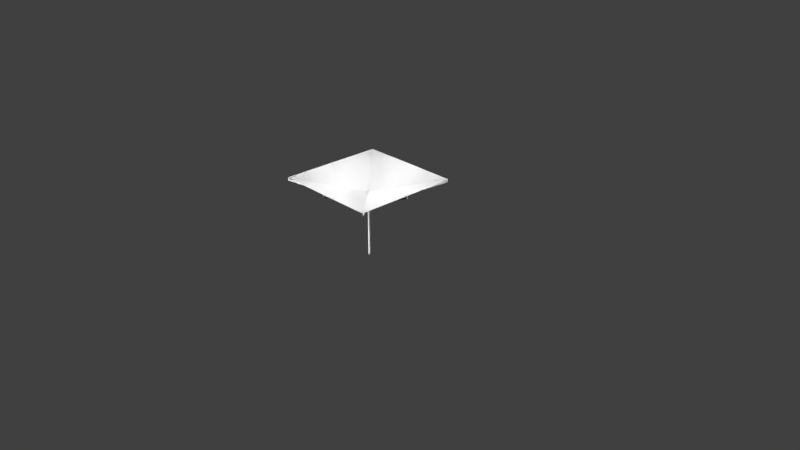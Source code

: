 # Source: guardachuva.blend  (saved by Blender 2.79.0; exported with 4.5.12 LTS)
import bpy
from mathutils import Matrix  # noqa: F401  (used for matrix-valued properties, if any)

bpy.ops.wm.read_factory_settings(use_empty=True)
scene = bpy.context.scene
scene.name = 'Scene'

# ---- collections
col_collection_1 = bpy.data.collections.new('Collection 1'); scene.collection.children.link(col_collection_1)

# ---- world
world_world = bpy.data.worlds.new('World'); scene.world = world_world
world_world.color = (0.05088, 0.05088, 0.05088)
world_world.use_sun_shadow = False
world_world.sun_shadow_jitter_overblur = 0.0
world_world.cycles.sampling_method = 'MANUAL'

# ---- cameras
cam_camera = bpy.data.cameras.new('Camera')
cam_camera.clip_end = 100.0
cam_camera.lens = 35.0
cam_camera.sensor_width = 32.0
cam_camera.sensor_height = 18.0
cam_camera.ortho_scale = 7.314
cam_camera.dof.focus_distance = 0.0
cam_camera.dof.aperture_fstop = 128.0

# ---- lights
light_lamp_004 = bpy.data.lights.new('Lamp.004', 'POINT')
light_lamp_004.transmission_factor = 0.0
light_lamp_004.cutoff_distance = 30.0
light_lamp_004.energy = 100.0
light_lamp_004.shadow_buffer_clip_start = 1.001
light_lamp_004.shadow_soft_size = 0.1
light_lamp_004.shadow_maximum_resolution = 0.006
light_lamp_004.use_absolute_resolution = True
light_lamp_003 = bpy.data.lights.new('Lamp.003', 'POINT')
light_lamp_003.transmission_factor = 0.0
light_lamp_003.cutoff_distance = 30.0
light_lamp_003.energy = 100.0
light_lamp_003.shadow_buffer_clip_start = 1.001
light_lamp_003.shadow_soft_size = 0.1
light_lamp_003.shadow_maximum_resolution = 0.006
light_lamp_003.use_absolute_resolution = True
light_lamp_002 = bpy.data.lights.new('Lamp.002', 'POINT')
light_lamp_002.transmission_factor = 0.0
light_lamp_002.cutoff_distance = 30.0
light_lamp_002.energy = 100.0
light_lamp_002.shadow_buffer_clip_start = 1.001
light_lamp_002.shadow_soft_size = 0.1
light_lamp_002.shadow_maximum_resolution = 0.006
light_lamp_002.use_absolute_resolution = True
light_lamp_001 = bpy.data.lights.new('Lamp.001', 'POINT')
light_lamp_001.transmission_factor = 0.0
light_lamp_001.cutoff_distance = 30.0
light_lamp_001.energy = 100.0
light_lamp_001.shadow_buffer_clip_start = 1.001
light_lamp_001.shadow_soft_size = 0.1
light_lamp_001.shadow_maximum_resolution = 0.006
light_lamp_001.use_absolute_resolution = True
light_lamp = bpy.data.lights.new('Lamp', 'POINT')
light_lamp.transmission_factor = 0.0
light_lamp.cutoff_distance = 30.0
light_lamp.energy = 100.0
light_lamp.shadow_buffer_clip_start = 1.001
light_lamp.shadow_soft_size = 0.1
light_lamp.shadow_maximum_resolution = 0.006
light_lamp.use_absolute_resolution = True

# ---- meshes
me_cylinder_001 = bpy.data.meshes.new('Cylinder.001')
me_cylinder_001.from_pydata([(0.04807, -0.01992, -0.001314), (0.04807, -0.01992, 2.003), (0.01955, -0.04845, -0.001314), (0.01955, -0.04845, 2.003), (-0.0208, -0.04845, -0.001314), (-0.0208, -0.04845, 2.003), (-0.04933, -0.01992, -0.001314), (-0.04933, -0.01992, 2.003), (-0.04933, 0.02042, -0.001314), (-0.04933, 0.02042, 2.003), (-0.0208, 0.04895, -0.001314), (-0.0208, 0.04895, 2.003), (0.01955, 0.04895, -0.001314), (0.01955, 0.04895, 2.003), (0.04807, 0.02042, -0.001314), (0.04807, 0.02042, 2.003), (0.04807, -0.01992, 2.067), (0.01955, -0.04845, 2.067), (-0.0208, -0.04845, 2.067), (-0.04933, -0.01992, 2.067), (-0.04933, 0.02042, 2.067), (-0.0208, 0.04895, 2.067), (0.01955, 0.04895, 2.067), (0.04807, 0.02042, 2.067), (0.04807, -0.01992, 2.508), (0.01955, -0.04845, 2.508), (-0.0208, -0.04845, 2.508), (-0.04933, -0.01992, 2.508), (-0.04933, 0.02042, 2.508), (-0.0208, 0.04895, 2.508), (0.01955, 0.04895, 2.508), (0.04807, 0.02042, 2.508), (0.04807, -0.01992, 2.544), (0.01955, -0.04845, 2.544), (-0.0208, -0.04845, 2.544), (-0.04933, -0.01992, 2.544), (-0.04933, 0.02042, 2.544), (-0.0208, 0.04895, 2.544), (0.01955, 0.04895, 2.544), (0.04807, 0.02042, 2.544), (-2.045, -0.01992, 2.961), (-2.045, 0.02042, 2.961), (-2.045, -0.01992, 3.026), (-2.045, 0.02042, 3.026), (-0.0208, 2.047, 2.961), (0.01955, 2.047, 2.961), (-0.0208, 2.05, 3.026), (0.01955, 2.05, 3.026), (2.049, -0.01992, 2.961), (2.049, 0.02042, 2.961), (2.05, -0.01992, 3.026), (2.05, 0.02042, 3.026), (0.01955, -2.047, 2.961), (-0.0208, -2.047, 2.961), (0.01955, -2.046, 3.026), (-0.0208, -2.046, 3.026), (-2.012, 2.04, 2.961), (-2.041, 2.012, 2.961), (-2.017, -2.045, 2.961), (-2.045, -2.016, 2.961), (-2.016, -2.044, 3.026), (-2.045, -2.015, 3.026), (-2.042, 2.013, 3.026), (-2.013, 2.041, 3.026), (2.015, 2.044, 2.961), (2.043, 2.015, 2.961), (2.016, 2.045, 3.026), (2.044, 2.017, 3.026), (2.04, -2.012, 2.961), (2.011, -2.04, 2.961), (2.041, -2.013, 3.026), (2.013, -2.042, 3.026), (-0.0208, 2.052, 3.063), (0.01955, 2.052, 3.063), (0.01955, -2.045, 3.063), (-0.0208, -2.045, 3.063), (2.051, -0.01992, 3.063), (2.051, 0.02042, 3.063), (-2.045, -0.01992, 3.063), (-2.045, 0.02042, 3.063), (-2.043, 2.014, 3.063), (-2.015, 2.043, 3.063), (2.017, 2.046, 3.063), (2.045, 2.018, 3.063), (2.043, -2.015, 3.063), (2.014, -2.043, 3.063), (-2.016, -2.043, 3.063), (-2.044, -2.015, 3.063), (-0.07717, 0.05946, 2.252), (-0.1126, 0.05946, 2.326), (-0.06722, 0.05946, 2.256), (-0.1027, 0.05946, 2.331), (-0.07717, -0.05537, 2.252), (-0.1126, -0.05537, 2.326), (-0.06722, -0.05537, 2.256), (-0.1027, -0.05537, 2.331), (-0.06484, 0.04269, 2.269), (-0.08583, 0.04269, 2.323), (-0.06484, -0.0386, 2.269), (-0.08583, -0.0386, 2.323), (-0.05464, 0.04269, 2.273), (-0.06663, 0.04269, 2.33), (-0.05464, -0.0386, 2.273), (-0.06663, -0.0386, 2.33), (-0.05766, 0.02222, 2.288), (-0.06361, 0.02222, 2.316), (-0.05766, -0.01812, 2.288), (-0.06361, -0.01812, 2.316), (-0.04933, 0.02042, 2.288), (-0.04933, 0.02042, 2.317), (-0.04933, -0.01992, 2.317), (-0.04933, -0.01992, 2.288), (0.04807, -0.01992, 2.288), (0.04807, -0.01992, 2.317), (0.04807, 0.02042, 2.288), (0.04807, 0.02042, 2.317), (0.07834, -0.05896, 2.252), (0.1117, -0.05896, 2.327), (0.06826, -0.05896, 2.256), (0.1016, -0.05896, 2.332), (0.07834, 0.05587, 2.252), (0.1117, 0.05587, 2.327), (0.06826, 0.05587, 2.256), (0.1016, 0.05587, 2.332), (0.06392, -0.04219, 2.269), (0.08491, -0.04219, 2.323), (0.06392, 0.0391, 2.269), (0.08491, 0.0391, 2.323), (0.05372, -0.04219, 2.273), (0.0657, -0.04219, 2.33), (0.05372, 0.0391, 2.273), (0.0657, 0.0391, 2.33), (0.05674, -0.02171, 2.288), (0.06269, -0.02171, 2.316), (0.05674, 0.01863, 2.288), (0.06269, 0.01863, 2.316), (-2.044, -2.015, 3.061), (-2.045, -0.01992, 3.061), (-0.04933, -0.01992, 2.543), (-0.0208, -0.04845, 2.543), (-0.0208, -2.045, 3.061), (-2.016, -2.043, 3.061), (0.01955, -0.04845, 2.543), (0.01955, -2.045, 3.061), (2.014, -2.043, 3.061), (0.04807, -0.01992, 2.543), (2.051, -0.01992, 3.061), (2.043, -2.015, 3.061), (0.04807, 0.02042, 2.543), (2.051, 0.02042, 3.061), (2.045, 2.018, 3.061), (0.01955, 0.04895, 2.543), (0.01955, 2.052, 3.061), (2.017, 2.046, 3.061), (-0.0208, 0.04895, 2.543), (-0.0208, 2.052, 3.061), (-2.015, 2.043, 3.061), (-0.04933, 0.02042, 2.543), (-2.045, 0.02042, 3.061), (-2.043, 2.014, 3.061), (-0.08072, 0.04798, 2.259), (-0.1091, 0.04798, 2.319), (-0.08072, -0.04388, 2.259), (-0.1091, -0.04388, 2.319), (-0.08355, 0.03879, 2.265), (-0.1062, 0.03879, 2.313), (-0.08355, -0.0347, 2.265), (-0.1062, -0.0347, 2.313), (0.08168, -0.04747, 2.259), (0.1084, -0.04747, 2.32), (0.08168, 0.04439, 2.259), (0.1084, 0.04439, 2.32), (0.08435, -0.03829, 2.265), (0.1057, -0.03829, 2.314), (0.08435, 0.0352, 2.265), (0.1057, 0.0352, 2.314)], [], [(0, 1, 3, 2), (2, 3, 5, 4), (4, 5, 7, 6), (6, 7, 9, 8), (8, 9, 11, 10), (10, 11, 13, 12), (11, 21, 46, 44), (12, 13, 15, 14), (14, 15, 1, 0), (0, 2, 4, 6, 8, 10, 12, 14), (19, 20, 43, 42), (23, 15, 65, 67), (5, 3, 52, 53), (11, 9, 57, 56), (15, 23, 51, 49), (3, 1, 68, 69), (5, 18, 60, 58), (24, 31, 51, 50), (113, 115, 31, 24), (109, 110, 27, 28), (33, 32, 39, 38, 37, 36, 35, 34), (30, 29, 46, 47), (36, 28, 43, 79), (34, 26, 55, 75), (30, 38, 82, 66), (36, 37, 81, 80), (26, 34, 86, 60), (32, 33, 85, 84), (41, 40, 42, 43), (7, 19, 42, 40), (20, 9, 41, 43), (9, 7, 40, 41), (45, 44, 46, 47), (13, 11, 44, 45), (22, 13, 45, 47), (21, 22, 47, 46), (48, 49, 51, 50), (1, 15, 49, 48), (16, 1, 48, 50), (23, 16, 50, 51), (53, 52, 54, 55), (18, 5, 53, 55), (17, 18, 55, 54), (3, 17, 54, 52), (59, 58, 60, 61), (19, 7, 59, 61), (7, 5, 58, 59), (18, 19, 61, 60), (56, 57, 62, 63), (21, 11, 56, 63), (20, 21, 63, 62), (9, 20, 62, 57), (65, 64, 66, 67), (22, 23, 67, 66), (13, 22, 66, 64), (15, 13, 64, 65), (69, 68, 70, 71), (1, 16, 70, 68), (17, 3, 69, 71), (16, 17, 71, 70), (47, 46, 72, 73), (38, 30, 47, 73), (37, 38, 73, 72), (29, 37, 72, 46), (55, 54, 74, 75), (26, 25, 54, 55), (25, 33, 74, 54), (33, 34, 75, 74), (50, 51, 77, 76), (32, 24, 50, 76), (39, 32, 76, 77), (31, 39, 77, 51), (43, 42, 78, 79), (28, 27, 42, 43), (35, 36, 79, 78), (27, 35, 78, 42), (63, 62, 80, 81), (28, 36, 80, 62), (29, 28, 62, 63), (37, 29, 63, 81), (67, 66, 82, 83), (31, 30, 66, 67), (39, 31, 67, 83), (38, 39, 83, 82), (71, 70, 84, 85), (24, 32, 84, 70), (33, 25, 71, 85), (25, 24, 70, 71), (61, 60, 86, 87), (34, 35, 87, 86), (35, 27, 61, 87), (27, 26, 60, 61), (88, 89, 91, 90), (91, 95, 99, 97), (94, 95, 93, 92), (93, 89, 161, 163), (90, 94, 92, 88), (95, 91, 89, 93), (98, 96, 100, 102), (90, 91, 97, 96), (95, 94, 98, 99), (94, 90, 96, 98), (101, 103, 107, 105), (97, 99, 103, 101), (96, 97, 101, 100), (99, 98, 102, 103), (107, 106, 111, 110), (100, 101, 105, 104), (103, 102, 106, 107), (102, 100, 104, 106), (23, 22, 30, 31, 115, 114), (18, 17, 25, 26), (20, 19, 111, 108), (22, 21, 29, 30), (16, 23, 114, 112), (17, 16, 112, 113, 24, 25), (19, 18, 26, 27, 110, 111), (21, 20, 108, 109, 28, 29), (106, 104, 108, 111), (105, 107, 110, 109), (104, 105, 109, 108), (116, 117, 119, 118), (119, 123, 127, 125), (122, 123, 121, 120), (117, 116, 168, 169), (118, 122, 120, 116), (123, 119, 117, 121), (126, 124, 128, 130), (118, 119, 125, 124), (123, 122, 126, 127), (122, 118, 124, 126), (129, 131, 135, 133), (125, 127, 131, 129), (124, 125, 129, 128), (127, 126, 130, 131), (135, 134, 114, 115), (128, 129, 133, 132), (131, 130, 134, 135), (130, 128, 132, 134), (134, 132, 112, 114), (133, 135, 115, 113), (132, 133, 113, 112), (138, 136, 137), (35, 78, 87), (86, 75, 34), (141, 139, 140), (74, 85, 33), (143, 142, 144), (76, 32, 84), (146, 147, 145), (77, 83, 39), (149, 148, 150), (73, 38, 82), (152, 153, 151), (72, 81, 37), (155, 154, 156), (79, 36, 80), (158, 159, 157), (160, 162, 166, 164), (92, 93, 163, 162), (89, 88, 160, 161), (88, 92, 162, 160), (166, 167, 165, 164), (161, 160, 164, 165), (163, 161, 165, 167), (162, 163, 167, 166), (171, 169, 173, 175), (116, 120, 170, 168), (121, 117, 169, 171), (120, 121, 171, 170), (174, 175, 173, 172), (170, 171, 175, 174), (168, 170, 174, 172), (169, 168, 172, 173)])
_uv = me_cylinder_001.uv_layers.new(name='UVMap')
_uv.uv.foreach_set('vector', [0.486, 0.4927, 0.4856, 0.4925, 0.4852, 0.4913, 0.486, 0.4927, 0.486, 0.4927, 0.4852, 0.4913, 0.4868, 0.4913, 0.486, 0.4927, 0.486, 0.4927, 0.4868, 0.4913, 0.4864, 0.4925, 0.486, 0.4927, 0.486, 0.4927, 0.4864, 0.4925, 0.4864, 0.4928, 0.486, 0.4927, 0.486, 0.4927, 0.4864, 0.4928, 0.4868, 0.4941, 0.486, 0.4927, 0.486, 0.4927, 0.4868, 0.4941, 0.4852, 0.4941, 0.486, 0.4927, 0.4868, 0.4941, 0.4852, 0.4901, 0.4669, -0.4363, 0.4729, -0.4231, 0.486, 0.4927, 0.4852, 0.4941, 0.4856, 0.4929, 0.486, 0.4927, 0.486, 0.4927, 0.4856, 0.4929, 0.4856, 0.4925, 0.486, 0.4927, 0.486, 0.4927, 0.486, 0.4927, 0.486, 0.4927, 0.486, 0.4927, 0.486, 0.4927, 0.486, 0.4927, 0.486, 0.4927, 0.486, 0.4927, 0.4858, 0.4932, 0.4858, 0.4921, 0.4808, 0.4927, 0.4808, 0.4927, 0.4861, 0.4921, 0.4856, 0.4929, 0.5176, 0.5167, 0.5178, 0.517, 0.4868, 0.4913, 0.4852, 0.4913, 0.478, 1.382, 0.48, 1.383, 0.4868, 0.4941, 0.4864, 0.4928, 0.4555, 0.5172, 0.4556, 0.5172, 0.4856, 0.4929, 0.4861, 0.4921, 0.4914, 0.4927, 0.4913, 0.4927, 0.4852, 0.4913, 0.4856, 0.4925, 0.5166, 0.4698, 0.5166, 0.4698, 0.4868, 0.4913, 0.4852, 0.4952, 0.456, 0.4693, 0.4563, 0.4694, 0.4907, 0.4929, 0.4907, 0.4925, 0.4914, 0.4927, 0.4914, 0.4927, 0.4891, 0.493, 0.4891, 0.4923, 0.4907, 0.4925, 0.4907, 0.4929, 0.4832, 0.4924, 0.4833, 0.493, 0.482, 0.4929, 0.482, 0.4925, 0.259, 0.2498, 0.263, 0.2538, 0.2629, 0.2589, 0.259, 0.2629, 0.2538, 0.2629, 0.2499, 0.2589, 0.2499, 0.2538, 0.2539, 0.2498, 0.4909, 0.4919, 0.4818, 0.492, 0.4669, -0.4363, 0.4766, -0.4374, 0.4821, 0.4927, 0.482, 0.4925, 0.4808, 0.4927, 0.4808, 0.4927, 0.4741, 0.4954, 0.4819, 0.4934, 0.4741, 1.392, 0.4582, 1.395, 0.4909, 0.4919, 0.499, 0.4896, 0.5184, 0.5167, 0.518, 0.5168, 0.2499, 0.2589, 0.2538, 0.2629, 0.01071, 0.5056, 0.006475, 0.5014, 0.4819, 0.4934, 0.4741, 0.4954, 0.4556, 0.4695, 0.456, 0.4693, 0.263, 0.2538, 0.259, 0.2498, 0.5019, 0.006759, 0.5061, 0.01102, 0.2433, 0.2672, 0.2433, 0.2672, 0.2433, 0.2672, 0.2433, 0.2672, 0.4864, 0.4925, 0.4858, 0.4932, 0.4808, 0.4927, 0.4809, 0.4927, 0.4858, 0.4921, 0.4864, 0.4928, 0.4809, 0.4927, 0.4808, 0.4927, 0.4864, 0.4928, 0.4864, 0.4925, 0.4809, 0.4927, 0.4809, 0.4927, 0.2433, 0.2672, 0.2433, 0.2672, 0.2433, 0.2672, 0.2433, 0.2672, 0.4852, 0.4941, 0.4868, 0.4941, 0.4729, -0.4231, 0.4711, -0.4234, 0.4867, 0.4901, 0.4852, 0.4941, 0.4711, -0.4234, 0.4766, -0.4374, 0.4852, 0.4901, 0.4867, 0.4901, 0.4766, -0.4374, 0.4669, -0.4363, 0.2433, 0.2672, 0.2433, 0.2672, 0.2433, 0.2672, 0.2433, 0.2672, 0.4856, 0.4925, 0.4856, 0.4929, 0.4913, 0.4927, 0.4913, 0.4927, 0.4861, 0.4932, 0.4856, 0.4925, 0.4913, 0.4927, 0.4914, 0.4927, 0.4861, 0.4921, 0.4861, 0.4932, 0.4914, 0.4927, 0.4914, 0.4927, 0.2433, 0.2672, 0.2433, 0.2672, 0.2433, 0.2672, 0.2433, 0.2672, 0.4852, 0.4952, 0.4868, 0.4913, 0.48, 1.383, 0.4741, 1.392, 0.4867, 0.4952, 0.4852, 0.4952, 0.4741, 1.392, 0.4837, 1.392, 0.4852, 0.4913, 0.4867, 0.4952, 0.4837, 1.392, 0.478, 1.382, 0.2433, 0.2672, 0.2433, 0.2672, 0.2433, 0.2672, 0.2433, 0.2672, 0.4858, 0.4932, 0.4864, 0.4925, 0.4563, 0.4695, 0.4562, 0.4691, 0.4864, 0.4925, 0.4868, 0.4913, 0.4563, 0.4694, 0.4563, 0.4695, 0.4852, 0.4952, 0.4858, 0.4932, 0.4562, 0.4691, 0.456, 0.4693, 0.2433, 0.2672, 0.2433, 0.2672, 0.2433, 0.2672, 0.2433, 0.2672, 0.4852, 0.4901, 0.4868, 0.4941, 0.4556, 0.5172, 0.4552, 0.5173, 0.4858, 0.4921, 0.4852, 0.4901, 0.4552, 0.5173, 0.4554, 0.5175, 0.4864, 0.4928, 0.4858, 0.4921, 0.4554, 0.5175, 0.4555, 0.5172, 0.2433, 0.2672, 0.2433, 0.2672, 0.2433, 0.2672, 0.2433, 0.2672, 0.4867, 0.4901, 0.4861, 0.4921, 0.5178, 0.517, 0.518, 0.5168, 0.4852, 0.4941, 0.4867, 0.4901, 0.518, 0.5168, 0.5176, 0.5168, 0.4856, 0.4929, 0.4852, 0.4941, 0.5176, 0.5168, 0.5176, 0.5167, 0.2433, 0.2672, 0.2433, 0.2672, 0.2433, 0.2672, 0.2433, 0.2672, 0.4856, 0.4925, 0.4861, 0.4932, 0.5167, 0.4695, 0.5166, 0.4698, 0.4867, 0.4952, 0.4852, 0.4913, 0.5166, 0.4698, 0.5169, 0.4697, 0.4861, 0.4932, 0.4867, 0.4952, 0.5169, 0.4697, 0.5167, 0.4695, 0.2433, 0.2672, 0.2433, 0.2672, 0.2433, 0.2672, 0.2433, 0.2672, 0.499, 0.4896, 0.4909, 0.4919, 0.4766, -0.4374, 0.4925, -0.4471, 0.2538, 0.2629, 0.259, 0.2629, 0.259, 0.5133, 0.2541, 0.5133, 0.4818, 0.492, 0.4737, 0.49, 0.4509, -0.4411, 0.4669, -0.4363, 0.2433, 0.2672, 0.2433, 0.2672, 0.2433, 0.2672, 0.2433, 0.2672, 0.4819, 0.4934, 0.4908, 0.4934, 0.4837, 1.392, 0.4741, 1.392, 0.4908, 0.4934, 0.4986, 0.4956, 0.4996, 1.395, 0.4837, 1.392, 0.259, 0.2498, 0.2539, 0.2498, 0.2539, 0.0002521, 0.2588, 0.000249, 0.2433, 0.2672, 0.2433, 0.2672, 0.2433, 0.2672, 0.2433, 0.2672, 0.4906, 0.4927, 0.4907, 0.4929, 0.4914, 0.4927, 0.4914, 0.4928, 0.2629, 0.2589, 0.263, 0.2538, 0.5134, 0.2539, 0.5134, 0.2588, 0.4907, 0.4925, 0.4906, 0.4927, 0.4914, 0.4927, 0.4914, 0.4927, 0.2433, 0.2672, 0.2433, 0.2672, 0.2433, 0.2672, 0.2433, 0.2672, 0.482, 0.4925, 0.482, 0.4929, 0.4808, 0.4927, 0.4808, 0.4927, 0.2499, 0.2538, 0.2499, 0.2589, 0.0002491, 0.2587, 0.000249, 0.2539, 0.482, 0.4929, 0.4821, 0.4927, 0.4808, 0.4927, 0.4808, 0.4927, 0.2433, 0.2672, 0.2433, 0.2672, 0.2433, 0.2672, 0.2433, 0.2672, 0.482, 0.4925, 0.4821, 0.4927, 0.4556, 0.5179, 0.4554, 0.5175, 0.4818, 0.492, 0.482, 0.4925, 0.4554, 0.5175, 0.4552, 0.5173, 0.4737, 0.49, 0.4818, 0.492, 0.4552, 0.5173, 0.4548, 0.5172, 0.2433, 0.2672, 0.2433, 0.2672, 0.2433, 0.2672, 0.2433, 0.2672, 0.4907, 0.4925, 0.4909, 0.4919, 0.518, 0.5168, 0.5178, 0.517, 0.4906, 0.4927, 0.4907, 0.4925, 0.5178, 0.517, 0.5175, 0.5175, 0.259, 0.2629, 0.2629, 0.2589, 0.5068, 0.5016, 0.5026, 0.5059, 0.2433, 0.2672, 0.2433, 0.2672, 0.2433, 0.2672, 0.2433, 0.2672, 0.4907, 0.4929, 0.4906, 0.4927, 0.5165, 0.4691, 0.5167, 0.4695, 0.4986, 0.4956, 0.4908, 0.4934, 0.5169, 0.4697, 0.5173, 0.4698, 0.4908, 0.4934, 0.4907, 0.4929, 0.5167, 0.4695, 0.5169, 0.4697, 0.2433, 0.2672, 0.2433, 0.2672, 0.2433, 0.2672, 0.2433, 0.2672, 0.2539, 0.2498, 0.2499, 0.2538, 0.006534, 0.01115, 0.01079, 0.006899, 0.4821, 0.4927, 0.482, 0.4929, 0.4562, 0.4691, 0.4565, 0.4688, 0.482, 0.4929, 0.4819, 0.4934, 0.456, 0.4693, 0.4562, 0.4691, 0.4833, 0.4926, 0.4833, 0.4926, 0.4833, 0.4926, 0.4833, 0.4926, 0.4833, 0.4926, 0.4833, 0.4927, 0.4833, 0.4927, 0.4833, 0.4926, 0.4833, 0.4927, 0.4833, 0.4927, 0.4833, 0.4927, 0.4833, 0.4927, 0.4833, 0.4927, 0.4833, 0.4926, 0.4833, 0.4926, 0.4833, 0.4927, 0.4833, 0.4926, 0.4833, 0.4927, 0.4833, 0.4927, 0.4833, 0.4926, 0.4833, 0.4927, 0.4833, 0.4926, 0.4833, 0.4926, 0.4833, 0.4927, 0.4833, 0.4928, 0.4833, 0.4925, 0.4833, 0.4925, 0.4833, 0.4928, 0.4833, 0.4926, 0.4833, 0.4926, 0.4833, 0.4926, 0.4833, 0.4925, 0.4833, 0.4927, 0.4833, 0.4927, 0.4833, 0.4928, 0.4833, 0.4927, 0.4833, 0.4927, 0.4833, 0.4926, 0.4833, 0.4925, 0.4833, 0.4928, 0.4833, 0.4925, 0.4833, 0.4928, 0.4833, 0.4928, 0.4833, 0.4925, 0.4833, 0.4926, 0.4833, 0.4927, 0.4833, 0.4928, 0.4833, 0.4925, 0.4833, 0.4925, 0.4833, 0.4926, 0.4833, 0.4925, 0.4833, 0.4925, 0.4833, 0.4927, 0.4833, 0.4928, 0.4833, 0.4928, 0.4833, 0.4928, 0.4833, 0.4928, 0.4833, 0.4928, 0.4833, 0.4929, 0.4833, 0.493, 0.4833, 0.4925, 0.4833, 0.4925, 0.4833, 0.4925, 0.4833, 0.4925, 0.4833, 0.4928, 0.4833, 0.4928, 0.4833, 0.4928, 0.4833, 0.4928, 0.4833, 0.4928, 0.4833, 0.4925, 0.4833, 0.4925, 0.4833, 0.4928, 0.4861, 0.4921, 0.4867, 0.4901, 0.4909, 0.4919, 0.4907, 0.4925, 0.4891, 0.4923, 0.489, 0.4924, 0.4852, 0.4952, 0.4867, 0.4952, 0.4908, 0.4934, 0.4819, 0.4934, 0.4858, 0.4921, 0.4858, 0.4932, 0.4833, 0.4929, 0.4833, 0.4924, 0.4867, 0.4901, 0.4852, 0.4901, 0.4818, 0.492, 0.4909, 0.4919, 0.4861, 0.4932, 0.4861, 0.4921, 0.489, 0.4924, 0.489, 0.4929, 0.4867, 0.4952, 0.4861, 0.4932, 0.489, 0.4929, 0.4891, 0.493, 0.4907, 0.4929, 0.4908, 0.4934, 0.4858, 0.4932, 0.4852, 0.4952, 0.4819, 0.4934, 0.482, 0.4929, 0.4833, 0.493, 0.4833, 0.4929, 0.4852, 0.4901, 0.4858, 0.4921, 0.4833, 0.4924, 0.4832, 0.4924, 0.482, 0.4925, 0.4818, 0.492, 0.4833, 0.4928, 0.4833, 0.4925, 0.4833, 0.4924, 0.4833, 0.4929, 0.4833, 0.4925, 0.4833, 0.4928, 0.4833, 0.493, 0.4832, 0.4924, 0.4833, 0.4925, 0.4833, 0.4925, 0.4832, 0.4924, 0.4833, 0.4924, 0.489, 0.4927, 0.4891, 0.4927, 0.4891, 0.4927, 0.489, 0.4927, 0.4891, 0.4927, 0.4891, 0.4926, 0.4891, 0.4925, 0.489, 0.4928, 0.489, 0.4925, 0.4891, 0.4926, 0.4891, 0.4926, 0.489, 0.4926, 0.4891, 0.4927, 0.489, 0.4927, 0.489, 0.4927, 0.4891, 0.4927, 0.489, 0.4927, 0.489, 0.4925, 0.489, 0.4926, 0.489, 0.4927, 0.4891, 0.4926, 0.4891, 0.4927, 0.4891, 0.4927, 0.4891, 0.4926, 0.489, 0.4925, 0.489, 0.4928, 0.489, 0.4928, 0.489, 0.4925, 0.489, 0.4927, 0.4891, 0.4927, 0.489, 0.4928, 0.489, 0.4928, 0.4891, 0.4926, 0.489, 0.4925, 0.489, 0.4925, 0.4891, 0.4925, 0.489, 0.4925, 0.489, 0.4927, 0.489, 0.4928, 0.489, 0.4925, 0.4891, 0.4928, 0.4891, 0.4925, 0.4891, 0.4925, 0.4891, 0.4928, 0.489, 0.4928, 0.4891, 0.4925, 0.4891, 0.4925, 0.4891, 0.4928, 0.489, 0.4928, 0.489, 0.4928, 0.4891, 0.4928, 0.489, 0.4928, 0.4891, 0.4925, 0.489, 0.4925, 0.489, 0.4925, 0.4891, 0.4925, 0.4891, 0.4925, 0.489, 0.4925, 0.489, 0.4924, 0.4891, 0.4923, 0.489, 0.4928, 0.4891, 0.4928, 0.4891, 0.4928, 0.489, 0.4928, 0.4891, 0.4925, 0.489, 0.4925, 0.489, 0.4925, 0.4891, 0.4925, 0.489, 0.4925, 0.489, 0.4928, 0.489, 0.4928, 0.489, 0.4925, 0.489, 0.4925, 0.489, 0.4928, 0.489, 0.4929, 0.489, 0.4924, 0.4891, 0.4928, 0.4891, 0.4925, 0.4891, 0.4923, 0.4891, 0.493, 0.489, 0.4928, 0.4891, 0.4928, 0.4891, 0.493, 0.489, 0.4929, 0.9406, 0.000249, 0.6897, 0.2431, 0.6896, 0.000249, 0.2499, 0.2538, 0.000249, 0.2539, 0.006534, 0.01115, 0.01079, 0.006899, 0.2539, 0.0002521, 0.2539, 0.2498, 0.6896, 0.2436, 0.9406, 0.4862, 0.6896, 0.4864, 0.2588, 0.000249, 0.5019, 0.006759, 0.259, 0.2498, 0.6027, 0.5138, 0.8537, 0.5138, 0.6028, 0.7566, 0.5134, 0.2539, 0.263, 0.2538, 0.5061, 0.01102, 0.6022, 0.5138, 0.6022, 0.7566, 0.3503, 0.5148, 0.5134, 0.2588, 0.5068, 0.5016, 0.2629, 0.2589, 0.1812, 0.689, 0.000249, 0.5138, 0.3498, 0.5138, 0.259, 0.5133, 0.259, 0.2629, 0.5026, 0.5059, 0.6891, 0.1812, 0.5139, 0.3498, 0.5139, 0.000249, 0.2541, 0.5133, 0.01071, 0.5056, 0.2538, 0.2629, 0.1813, 0.8646, 0.000249, 0.6895, 0.3492, 0.6895, 0.0002491, 0.2587, 0.2499, 0.2589, 0.006475, 0.5014, 0.6027, 0.9998, 0.6027, 0.7571, 0.8537, 0.9995, 0.6956, 0.4999, 0.0001179, 0.4999, 0.06967, 0.4499, 0.6261, 0.4499, 0.4833, 0.4927, 0.4833, 0.4927, 0.4833, 0.4927, 0.4833, 0.4927, 0.4833, 0.4926, 0.4833, 0.4926, 0.4833, 0.4926, 0.4833, 0.4926, 0.4833, 0.4926, 0.4833, 0.4927, 0.4833, 0.4927, 0.4833, 0.4926, 0.4833, 0.4927, 0.4833, 0.4927, 0.4833, 0.4926, 0.4833, 0.4926, 0.6956, 0.0001179, 0.6956, 0.4999, 0.6261, 0.4499, 0.6261, 0.0501, 0.0001181, 0.0001179, 0.6956, 0.0001179, 0.6261, 0.0501, 0.06967, 0.0501, 0.0001179, 0.4999, 0.0001181, 0.0001179, 0.06967, 0.0501, 0.06967, 0.4499, 0.6956, 0.9999, 0.0001183, 0.9999, 0.06967, 0.9499, 0.6261, 0.9499, 0.489, 0.4927, 0.489, 0.4926, 0.489, 0.4926, 0.489, 0.4927, 0.4891, 0.4926, 0.4891, 0.4927, 0.4891, 0.4927, 0.4891, 0.4926, 0.489, 0.4926, 0.4891, 0.4926, 0.4891, 0.4926, 0.489, 0.4926, 0.489, 0.4926, 0.4891, 0.4926, 0.4891, 0.4927, 0.489, 0.4927, 0.6956, 0.5001, 0.6956, 0.9999, 0.6261, 0.9499, 0.6261, 0.5501, 0.0001179, 0.5001, 0.6956, 0.5001, 0.6261, 0.5501, 0.06967, 0.5501, 0.0001183, 0.9999, 0.0001179, 0.5001, 0.06967, 0.5501, 0.06967, 0.9499])
me_cylinder_001.use_remesh_preserve_volume = False
me_cylinder_001.use_remesh_preserve_attributes = False
me_cylinder_001.use_mirror_vertex_groups = False
me_cylinder_001.update()
me_cylinder_005 = bpy.data.meshes.new('Cylinder.005')
me_cylinder_005.from_pydata([(0.04807, -0.01992, -0.001314), (0.04807, -0.01992, 2.003), (0.01955, -0.04845, -0.001314), (0.01955, -0.04845, 2.003), (-0.0208, -0.04845, -0.001314), (-0.0208, -0.04845, 2.003), (-0.04933, -0.01992, -0.001314), (-0.04933, -0.01992, 2.003), (-0.04933, 0.02042, -0.001314), (-0.04933, 0.02042, 2.003), (-0.0208, 0.04895, -0.001314), (-0.0208, 0.04895, 2.003), (0.01955, 0.04895, -0.001314), (0.01955, 0.04895, 2.003), (0.04807, 0.02042, -0.001314), (0.04807, 0.02042, 2.003), (0.04807, -0.01992, 2.067), (0.01955, -0.04845, 2.067), (-0.0208, -0.04845, 2.067), (-0.04933, -0.01992, 2.067), (-0.04933, 0.02042, 2.067), (-0.0208, 0.04895, 2.067), (0.01955, 0.04895, 2.067), (0.04807, 0.02042, 2.067), (0.04807, -0.01992, 2.508), (0.01955, -0.04845, 2.508), (-0.0208, -0.04845, 2.508), (-0.04933, -0.01992, 2.508), (-0.04933, 0.02042, 2.508), (-0.0208, 0.04895, 2.508), (0.01955, 0.04895, 2.508), (0.04807, 0.02042, 2.508), (0.04807, -0.01992, 2.544), (0.01955, -0.04845, 2.544), (-0.0208, -0.04845, 2.544), (-0.04933, -0.01992, 2.544), (-0.04933, 0.02042, 2.544), (-0.0208, 0.04895, 2.544), (0.01955, 0.04895, 2.544), (0.04807, 0.02042, 2.544), (-2.045, -0.01992, 2.961), (-2.045, 0.02042, 2.961), (-2.045, -0.01992, 3.026), (-2.045, 0.02042, 3.026), (-0.0208, 2.047, 2.961), (0.01955, 2.047, 2.961), (-0.0208, 2.05, 3.026), (0.01955, 2.05, 3.026), (2.049, -0.01992, 2.961), (2.049, 0.02042, 2.961), (2.05, -0.01992, 3.026), (2.05, 0.02042, 3.026), (0.01955, -2.047, 2.961), (-0.0208, -2.047, 2.961), (0.01955, -2.046, 3.026), (-0.0208, -2.046, 3.026), (-2.012, 2.04, 2.961), (-2.041, 2.012, 2.961), (-2.017, -2.045, 2.961), (-2.045, -2.016, 2.961), (-2.016, -2.044, 3.026), (-2.045, -2.015, 3.026), (-2.042, 2.013, 3.026), (-2.013, 2.041, 3.026), (2.015, 2.044, 2.961), (2.043, 2.015, 2.961), (2.016, 2.045, 3.026), (2.044, 2.017, 3.026), (2.04, -2.012, 2.961), (2.011, -2.04, 2.961), (2.041, -2.013, 3.026), (2.013, -2.042, 3.026), (-0.0208, 2.052, 3.063), (0.01955, 2.052, 3.063), (0.01955, -2.045, 3.063), (-0.0208, -2.045, 3.063), (2.051, -0.01992, 3.063), (2.051, 0.02042, 3.063), (-2.045, -0.01992, 3.063), (-2.045, 0.02042, 3.063), (-2.043, 2.014, 3.063), (-2.015, 2.043, 3.063), (2.017, 2.046, 3.063), (2.045, 2.018, 3.063), (2.043, -2.015, 3.063), (2.014, -2.043, 3.063), (-2.016, -2.043, 3.063), (-2.044, -2.015, 3.063), (-0.07717, 0.05946, 2.252), (-0.1126, 0.05946, 2.326), (-0.06722, 0.05946, 2.256), (-0.1027, 0.05946, 2.331), (-0.07717, -0.05537, 2.252), (-0.1126, -0.05537, 2.326), (-0.06722, -0.05537, 2.256), (-0.1027, -0.05537, 2.331), (-0.06484, 0.04269, 2.269), (-0.08583, 0.04269, 2.323), (-0.06484, -0.0386, 2.269), (-0.08583, -0.0386, 2.323), (-0.05464, 0.04269, 2.273), (-0.06663, 0.04269, 2.33), (-0.05464, -0.0386, 2.273), (-0.06663, -0.0386, 2.33), (-0.05766, 0.02222, 2.288), (-0.06361, 0.02222, 2.316), (-0.05766, -0.01812, 2.288), (-0.06361, -0.01812, 2.316), (-0.04933, 0.02042, 2.288), (-0.04933, 0.02042, 2.317), (-0.04933, -0.01992, 2.317), (-0.04933, -0.01992, 2.288), (0.04807, -0.01992, 2.288), (0.04807, -0.01992, 2.317), (0.04807, 0.02042, 2.288), (0.04807, 0.02042, 2.317), (0.07834, -0.05896, 2.252), (0.1117, -0.05896, 2.327), (0.06826, -0.05896, 2.256), (0.1016, -0.05896, 2.332), (0.07834, 0.05587, 2.252), (0.1117, 0.05587, 2.327), (0.06826, 0.05587, 2.256), (0.1016, 0.05587, 2.332), (0.06392, -0.04219, 2.269), (0.08491, -0.04219, 2.323), (0.06392, 0.0391, 2.269), (0.08491, 0.0391, 2.323), (0.05372, -0.04219, 2.273), (0.0657, -0.04219, 2.33), (0.05372, 0.0391, 2.273), (0.0657, 0.0391, 2.33), (0.05674, -0.02171, 2.288), (0.06269, -0.02171, 2.316), (0.05674, 0.01863, 2.288), (0.06269, 0.01863, 2.316), (-2.044, -2.015, 3.061), (-2.045, -0.01992, 3.061), (-0.04933, -0.01992, 2.543), (-0.0208, -0.04845, 2.543), (-0.0208, -2.045, 3.061), (-2.016, -2.043, 3.061), (0.01955, -0.04845, 2.543), (0.01955, -2.045, 3.061), (2.014, -2.043, 3.061), (0.04807, -0.01992, 2.543), (2.051, -0.01992, 3.061), (2.043, -2.015, 3.061), (0.04807, 0.02042, 2.543), (2.051, 0.02042, 3.061), (2.045, 2.018, 3.061), (0.01955, 0.04895, 2.543), (0.01955, 2.052, 3.061), (2.017, 2.046, 3.061), (-0.0208, 0.04895, 2.543), (-0.0208, 2.052, 3.061), (-2.015, 2.043, 3.061), (-0.04933, 0.02042, 2.543), (-2.045, 0.02042, 3.061), (-2.043, 2.014, 3.061)], [], [(0, 1, 3, 2), (2, 3, 5, 4), (4, 5, 7, 6), (6, 7, 9, 8), (8, 9, 11, 10), (10, 11, 13, 12), (11, 21, 46, 44), (12, 13, 15, 14), (14, 15, 1, 0), (0, 2, 4, 6, 8, 10, 12, 14), (19, 20, 43, 42), (23, 15, 65, 67), (5, 3, 52, 53), (11, 9, 57, 56), (15, 23, 51, 49), (3, 1, 68, 69), (5, 18, 60, 58), (24, 31, 51, 50), (113, 115, 31, 24), (109, 110, 27, 28), (33, 32, 39, 38, 37, 36, 35, 34), (30, 29, 46, 47), (36, 28, 43, 79), (34, 26, 55, 75), (30, 38, 82, 66), (36, 37, 81, 80), (26, 34, 86, 60), (32, 33, 85, 84), (41, 40, 42, 43), (7, 19, 42, 40), (20, 9, 41, 43), (9, 7, 40, 41), (45, 44, 46, 47), (13, 11, 44, 45), (22, 13, 45, 47), (21, 22, 47, 46), (48, 49, 51, 50), (1, 15, 49, 48), (16, 1, 48, 50), (23, 16, 50, 51), (53, 52, 54, 55), (18, 5, 53, 55), (17, 18, 55, 54), (3, 17, 54, 52), (59, 58, 60, 61), (19, 7, 59, 61), (7, 5, 58, 59), (18, 19, 61, 60), (56, 57, 62, 63), (21, 11, 56, 63), (20, 21, 63, 62), (9, 20, 62, 57), (65, 64, 66, 67), (22, 23, 67, 66), (13, 22, 66, 64), (15, 13, 64, 65), (69, 68, 70, 71), (1, 16, 70, 68), (17, 3, 69, 71), (16, 17, 71, 70), (47, 46, 72, 73), (38, 30, 47, 73), (37, 38, 73, 72), (29, 37, 72, 46), (55, 54, 74, 75), (26, 25, 54, 55), (25, 33, 74, 54), (33, 34, 75, 74), (50, 51, 77, 76), (32, 24, 50, 76), (39, 32, 76, 77), (31, 39, 77, 51), (43, 42, 78, 79), (28, 27, 42, 43), (35, 36, 79, 78), (27, 35, 78, 42), (63, 62, 80, 81), (28, 36, 80, 62), (29, 28, 62, 63), (37, 29, 63, 81), (67, 66, 82, 83), (31, 30, 66, 67), (39, 31, 67, 83), (38, 39, 83, 82), (71, 70, 84, 85), (24, 32, 84, 70), (33, 25, 71, 85), (25, 24, 70, 71), (61, 60, 86, 87), (34, 35, 87, 86), (35, 27, 61, 87), (27, 26, 60, 61), (88, 89, 91, 90), (91, 95, 99, 97), (94, 95, 93, 92), (92, 93, 89, 88), (90, 94, 92, 88), (95, 91, 89, 93), (98, 96, 100, 102), (90, 91, 97, 96), (95, 94, 98, 99), (94, 90, 96, 98), (101, 103, 107, 105), (97, 99, 103, 101), (96, 97, 101, 100), (99, 98, 102, 103), (107, 106, 111, 110), (100, 101, 105, 104), (103, 102, 106, 107), (102, 100, 104, 106), (23, 22, 30, 31, 115, 114), (18, 17, 25, 26), (20, 19, 111, 108), (22, 21, 29, 30), (16, 23, 114, 112), (17, 16, 112, 113, 24, 25), (19, 18, 26, 27, 110, 111), (21, 20, 108, 109, 28, 29), (106, 104, 108, 111), (105, 107, 110, 109), (104, 105, 109, 108), (116, 117, 119, 118), (119, 123, 127, 125), (122, 123, 121, 120), (120, 121, 117, 116), (118, 122, 120, 116), (123, 119, 117, 121), (126, 124, 128, 130), (118, 119, 125, 124), (123, 122, 126, 127), (122, 118, 124, 126), (129, 131, 135, 133), (125, 127, 131, 129), (124, 125, 129, 128), (127, 126, 130, 131), (135, 134, 114, 115), (128, 129, 133, 132), (131, 130, 134, 135), (130, 128, 132, 134), (134, 132, 112, 114), (133, 135, 115, 113), (132, 133, 113, 112), (138, 136, 137), (35, 78, 87), (86, 75, 34), (141, 139, 140), (74, 85, 33), (143, 142, 144), (76, 32, 84), (146, 147, 145), (77, 83, 39), (149, 148, 150), (73, 38, 82), (152, 153, 151), (72, 81, 37), (155, 154, 156), (79, 36, 80), (158, 159, 157)])
me_cylinder_005.use_remesh_preserve_volume = False
me_cylinder_005.use_remesh_preserve_attributes = False
me_cylinder_005.use_mirror_vertex_groups = False
me_cylinder_005.update()

# ---- objects
ob_lamp_004 = bpy.data.objects.new('Lamp.004', light_lamp_004)
ob_lamp_003 = bpy.data.objects.new('Lamp.003', light_lamp_003)
ob_lamp_002 = bpy.data.objects.new('Lamp.002', light_lamp_002)
ob_lamp_001 = bpy.data.objects.new('Lamp.001', light_lamp_001)
ob_guardachuva_001 = bpy.data.objects.new('guardaChuva.001', me_cylinder_001)
ob_guardachuva = bpy.data.objects.new('guardaChuva', me_cylinder_005)
ob_lamp = bpy.data.objects.new('Lamp', light_lamp)
ob_camera = bpy.data.objects.new('Camera', cam_camera)

# ---- transforms, parenting, visibility, modifiers, constraints
ob_lamp_004.location = (0.02423, -0.02365, 2.053)
ob_lamp_004.rotation_euler = (0.6503, 0.05522, 1.866)
ob_lamp_004.lock_rotations_4d = False
ob_lamp_004.empty_display_type = 'ARROWS'
ob_lamp_004.color = (0.0, 0.0, 0.0, 0.0)
ob_lamp_004.lineart.crease_threshold = 0.0
ob_lamp_003.location = (0.009553, 1.433, -0.03207)
ob_lamp_003.rotation_euler = (0.6503, 0.05522, 1.866)
ob_lamp_003.lock_rotations_4d = False
ob_lamp_003.empty_display_type = 'ARROWS'
ob_lamp_003.color = (0.0, 0.0, 0.0, 0.0)
ob_lamp_003.lineart.crease_threshold = 0.0
ob_lamp_002.location = (1.301, -0.005133, -0.03207)
ob_lamp_002.rotation_euler = (0.6503, 0.05522, 1.866)
ob_lamp_002.lock_rotations_4d = False
ob_lamp_002.empty_display_type = 'ARROWS'
ob_lamp_002.color = (0.0, 0.0, 0.0, 0.0)
ob_lamp_002.lineart.crease_threshold = 0.0
ob_lamp_001.location = (0.02423, -1.363, -0.03207)
ob_lamp_001.rotation_euler = (0.6503, 0.05522, 1.866)
ob_lamp_001.lock_rotations_4d = False
ob_lamp_001.empty_display_type = 'ARROWS'
ob_lamp_001.color = (0.0, 0.0, 0.0, 0.0)
ob_lamp_001.lineart.crease_threshold = 0.0
ob_guardachuva_001.location = (0.0, 0.0, 0.0)
ob_guardachuva_001.scale = (0.3437, 0.3437, 0.3437)
ob_guardachuva_001.lineart.crease_threshold = 0.0
ob_guardachuva.location = (0.0, 0.0, 0.0)
ob_guardachuva.scale = (0.3437, 0.3437, 0.3437)
ob_guardachuva.hide_viewport = True
ob_guardachuva.lineart.crease_threshold = 0.0
ob_lamp.location = (-1.429, 0.01688, -0.03207)
ob_lamp.rotation_euler = (0.6503, 0.05522, 1.866)
ob_lamp.lock_rotations_4d = False
ob_lamp.empty_display_type = 'ARROWS'
ob_lamp.color = (0.0, 0.0, 0.0, 0.0)
ob_lamp.lineart.crease_threshold = 0.0
ob_camera.location = (7.481, -6.508, 5.344)
ob_camera.rotation_euler = (1.109, 0.0, 0.8149)
ob_camera.lock_rotations_4d = False
ob_camera.empty_display_type = 'ARROWS'
ob_camera.color = (0.0, 0.0, 0.0, 0.0)
ob_camera.display_type = 'WIRE'
ob_camera.lineart.crease_threshold = 0.0

# ---- collection membership
col_collection_1.objects.link(ob_lamp_004)
col_collection_1.objects.link(ob_lamp_003)
col_collection_1.objects.link(ob_lamp_002)
col_collection_1.objects.link(ob_lamp_001)
col_collection_1.objects.link(ob_guardachuva_001)
col_collection_1.objects.link(ob_guardachuva)
col_collection_1.objects.link(ob_lamp)
col_collection_1.objects.link(ob_camera)

# ---- scene / render settings (as saved in the file)
scene.camera = ob_camera
scene.frame_start = 1; scene.frame_end = 250; scene.frame_set(1)
scene.render.engine = 'BLENDER_EEVEE_NEXT'
scene.render.resolution_percentage = 50
scene.render.dither_intensity = 0.0
scene.cycles.use_denoising = False
scene.cycles.samples = 128
scene.cycles.sampling_pattern = 'TABULATED_SOBOL'
scene.cycles.use_adaptive_sampling = False
scene.cycles.use_light_tree = False
scene.cycles.blur_glossy = 0.0
scene.cycles.sample_clamp_indirect = 0.0
scene.view_settings.view_transform = 'Standard'
bpy.context.view_layer.update()
